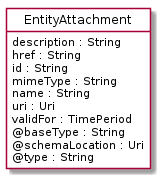

The diagram above was rendered by PlantUML. Its source (embedded in the PNG):
@startuml
hide circle
hide methods
hide stereotype
show <<Enumeration>> stereotype
skinparam class {
   BackgroundColor<<Enumeration>> #E6F5F7
   BackgroundColor<<Ref>> #FFFFE0
   BackgroundColor<<Pivot>> #FFFFFFF
   BackgroundColor<<SimpleType>> #E2F0DA
   BackgroundColor #FCF2E3
}

class EntityAttachment <<Pivot>> {
    description : String
    href : String
    id : String
    mimeType : String
    name : String
    uri : Uri
    validFor : TimePeriod
    @baseType : String
    @schemaLocation : Uri
    @type : String
}


@enduml